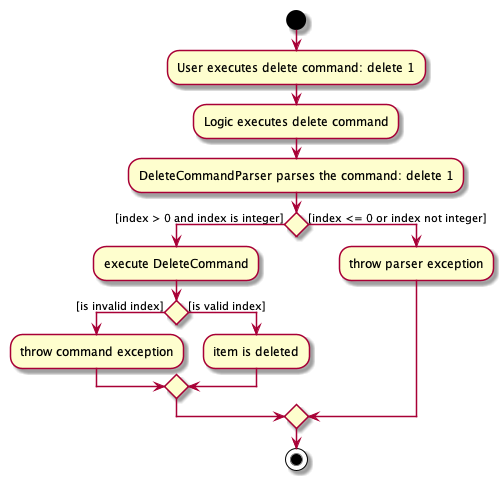

The diagram above was rendered by PlantUML. Its source (embedded in the PNG):
@startuml
start
:User executes delete command: delete 1;
:Logic executes delete command;
:DeleteCommandParser parses the command: delete 1;

if () then ([index > 0 and index is integer])
:execute DeleteCommand;

        if () then ([is invalid index])
        :throw command exception;

        else ([is valid index])
        :item is deleted;

        endif

else ([index <= 0 or index not integer])
    :throw parser exception;

endif
stop

@enduml